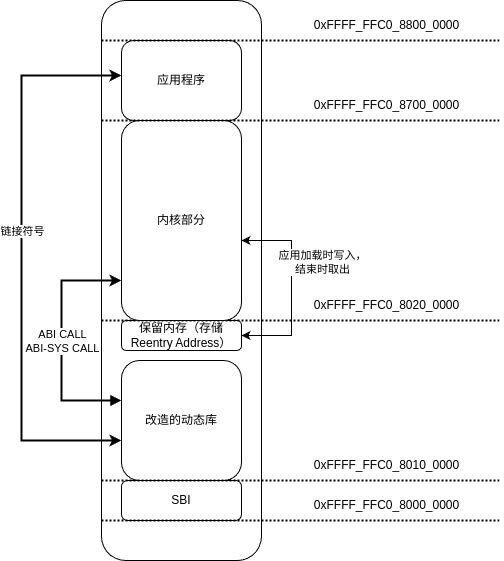

The diagram above was exported from draw.io. Its source (the exported page's mxGraphModel, read from the mxfile embedded in the PNG):
<mxGraphModel dx="1428" dy="772" grid="1" gridSize="10" guides="1" tooltips="1" connect="1" arrows="1" fold="1" page="1" pageScale="1" pageWidth="827" pageHeight="1169" math="0" shadow="0">
  <root>
    <mxCell id="0" />
    <mxCell id="1" parent="0" />
    <mxCell id="b3uBJ45BDrB27zTx8DEO-1" value="" style="rounded=1;whiteSpace=wrap;html=1;" vertex="1" parent="1">
      <mxGeometry x="160" y="80" width="160" height="560" as="geometry" />
    </mxCell>
    <mxCell id="b3uBJ45BDrB27zTx8DEO-21" style="edgeStyle=orthogonalEdgeStyle;rounded=0;orthogonalLoop=1;jettySize=auto;html=1;strokeWidth=2;startArrow=classic;startFill=1;" edge="1" parent="1" source="b3uBJ45BDrB27zTx8DEO-2" target="b3uBJ45BDrB27zTx8DEO-4">
      <mxGeometry relative="1" as="geometry">
        <Array as="points">
          <mxPoint x="80" y="155" />
          <mxPoint x="80" y="520" />
        </Array>
      </mxGeometry>
    </mxCell>
    <mxCell id="b3uBJ45BDrB27zTx8DEO-22" value="链接符号" style="edgeLabel;html=1;align=center;verticalAlign=middle;resizable=0;points=[];" vertex="1" connectable="0" parent="b3uBJ45BDrB27zTx8DEO-21">
      <mxGeometry x="-0.1894" y="-4" relative="1" as="geometry">
        <mxPoint x="4" y="26" as="offset" />
      </mxGeometry>
    </mxCell>
    <mxCell id="b3uBJ45BDrB27zTx8DEO-2" value="应用程序" style="rounded=1;whiteSpace=wrap;html=1;" vertex="1" parent="1">
      <mxGeometry x="180" y="120" width="120" height="80" as="geometry" />
    </mxCell>
    <mxCell id="b3uBJ45BDrB27zTx8DEO-3" value="保留内存（存储 Reentry Address）" style="rounded=1;whiteSpace=wrap;html=1;" vertex="1" parent="1">
      <mxGeometry x="180" y="400" width="120" height="30" as="geometry" />
    </mxCell>
    <mxCell id="b3uBJ45BDrB27zTx8DEO-7" style="edgeStyle=orthogonalEdgeStyle;rounded=0;orthogonalLoop=1;jettySize=auto;html=1;startArrow=block;strokeWidth=2;" edge="1" parent="1" source="b3uBJ45BDrB27zTx8DEO-4" target="b3uBJ45BDrB27zTx8DEO-6">
      <mxGeometry relative="1" as="geometry">
        <Array as="points">
          <mxPoint x="120" y="480" />
          <mxPoint x="120" y="360" />
        </Array>
      </mxGeometry>
    </mxCell>
    <mxCell id="b3uBJ45BDrB27zTx8DEO-8" value="ABI CALL&lt;div&gt;ABI-SYS CALL&lt;/div&gt;" style="edgeLabel;html=1;align=center;verticalAlign=middle;resizable=0;points=[];" vertex="1" connectable="0" parent="b3uBJ45BDrB27zTx8DEO-7">
      <mxGeometry x="-0.55" y="-1" relative="1" as="geometry">
        <mxPoint x="-6" y="-59" as="offset" />
      </mxGeometry>
    </mxCell>
    <mxCell id="b3uBJ45BDrB27zTx8DEO-4" value="改造的动态库" style="rounded=1;whiteSpace=wrap;html=1;" vertex="1" parent="1">
      <mxGeometry x="180" y="440" width="120" height="120" as="geometry" />
    </mxCell>
    <mxCell id="b3uBJ45BDrB27zTx8DEO-5" value="" style="endArrow=none;html=1;rounded=0;strokeWidth=2;dashed=1;dashPattern=1 1;" edge="1" parent="1">
      <mxGeometry width="50" height="50" relative="1" as="geometry">
        <mxPoint x="160" y="400" as="sourcePoint" />
        <mxPoint x="560" y="400" as="targetPoint" />
      </mxGeometry>
    </mxCell>
    <mxCell id="b3uBJ45BDrB27zTx8DEO-23" style="edgeStyle=orthogonalEdgeStyle;rounded=0;orthogonalLoop=1;jettySize=auto;html=1;endArrow=classic;endFill=1;startArrow=classic;startFill=1;" edge="1" parent="1" source="b3uBJ45BDrB27zTx8DEO-6" target="b3uBJ45BDrB27zTx8DEO-3">
      <mxGeometry relative="1" as="geometry">
        <Array as="points">
          <mxPoint x="350" y="320" />
          <mxPoint x="350" y="415" />
        </Array>
      </mxGeometry>
    </mxCell>
    <mxCell id="b3uBJ45BDrB27zTx8DEO-24" value="应用加载时写入，&lt;div&gt;结束时取出&lt;/div&gt;" style="edgeLabel;html=1;align=center;verticalAlign=middle;resizable=0;points=[];" vertex="1" connectable="0" parent="b3uBJ45BDrB27zTx8DEO-23">
      <mxGeometry x="-0.2718" y="-1" relative="1" as="geometry">
        <mxPoint x="31" as="offset" />
      </mxGeometry>
    </mxCell>
    <mxCell id="b3uBJ45BDrB27zTx8DEO-6" value="内核部分" style="rounded=1;whiteSpace=wrap;html=1;" vertex="1" parent="1">
      <mxGeometry x="180" y="200" width="120" height="200" as="geometry" />
    </mxCell>
    <mxCell id="b3uBJ45BDrB27zTx8DEO-9" value="SBI" style="rounded=1;whiteSpace=wrap;html=1;" vertex="1" parent="1">
      <mxGeometry x="180" y="560" width="120" height="40" as="geometry" />
    </mxCell>
    <mxCell id="b3uBJ45BDrB27zTx8DEO-10" value="0xFFFF_FFC0_8020_0000" style="text;html=1;align=center;verticalAlign=middle;resizable=0;points=[];autosize=1;strokeColor=none;fillColor=none;" vertex="1" parent="1">
      <mxGeometry x="360" y="370" width="170" height="30" as="geometry" />
    </mxCell>
    <mxCell id="b3uBJ45BDrB27zTx8DEO-13" value="" style="endArrow=none;html=1;rounded=0;strokeWidth=2;dashed=1;dashPattern=1 1;" edge="1" parent="1">
      <mxGeometry width="50" height="50" relative="1" as="geometry">
        <mxPoint x="160" y="560" as="sourcePoint" />
        <mxPoint x="560" y="560" as="targetPoint" />
      </mxGeometry>
    </mxCell>
    <mxCell id="b3uBJ45BDrB27zTx8DEO-14" value="0xFFFF_FFC0_8010_0000" style="text;html=1;align=center;verticalAlign=middle;resizable=0;points=[];autosize=1;strokeColor=none;fillColor=none;" vertex="1" parent="1">
      <mxGeometry x="360" y="530" width="170" height="30" as="geometry" />
    </mxCell>
    <mxCell id="b3uBJ45BDrB27zTx8DEO-15" value="" style="endArrow=none;html=1;rounded=0;strokeWidth=2;dashed=1;dashPattern=1 1;" edge="1" parent="1">
      <mxGeometry width="50" height="50" relative="1" as="geometry">
        <mxPoint x="160" y="600" as="sourcePoint" />
        <mxPoint x="560" y="600" as="targetPoint" />
      </mxGeometry>
    </mxCell>
    <mxCell id="b3uBJ45BDrB27zTx8DEO-16" value="0xFFFF_FFC0_8000_0000" style="text;html=1;align=center;verticalAlign=middle;resizable=0;points=[];autosize=1;strokeColor=none;fillColor=none;" vertex="1" parent="1">
      <mxGeometry x="360" y="570" width="170" height="30" as="geometry" />
    </mxCell>
    <mxCell id="b3uBJ45BDrB27zTx8DEO-17" value="" style="endArrow=none;html=1;rounded=0;strokeWidth=2;dashed=1;dashPattern=1 1;" edge="1" parent="1">
      <mxGeometry width="50" height="50" relative="1" as="geometry">
        <mxPoint x="160" y="200" as="sourcePoint" />
        <mxPoint x="560" y="200" as="targetPoint" />
      </mxGeometry>
    </mxCell>
    <mxCell id="b3uBJ45BDrB27zTx8DEO-18" value="0xFFFF_FFC0_8700_0000" style="text;html=1;align=center;verticalAlign=middle;resizable=0;points=[];autosize=1;strokeColor=none;fillColor=none;" vertex="1" parent="1">
      <mxGeometry x="360" y="170" width="170" height="30" as="geometry" />
    </mxCell>
    <mxCell id="b3uBJ45BDrB27zTx8DEO-19" value="" style="endArrow=none;html=1;rounded=0;strokeWidth=2;dashed=1;dashPattern=1 1;" edge="1" parent="1">
      <mxGeometry width="50" height="50" relative="1" as="geometry">
        <mxPoint x="160" y="120" as="sourcePoint" />
        <mxPoint x="560" y="120" as="targetPoint" />
      </mxGeometry>
    </mxCell>
    <mxCell id="b3uBJ45BDrB27zTx8DEO-20" value="0xFFFF_FFC0_8800_0000" style="text;html=1;align=center;verticalAlign=middle;resizable=0;points=[];autosize=1;strokeColor=none;fillColor=none;" vertex="1" parent="1">
      <mxGeometry x="360" y="90" width="170" height="30" as="geometry" />
    </mxCell>
  </root>
</mxGraphModel>